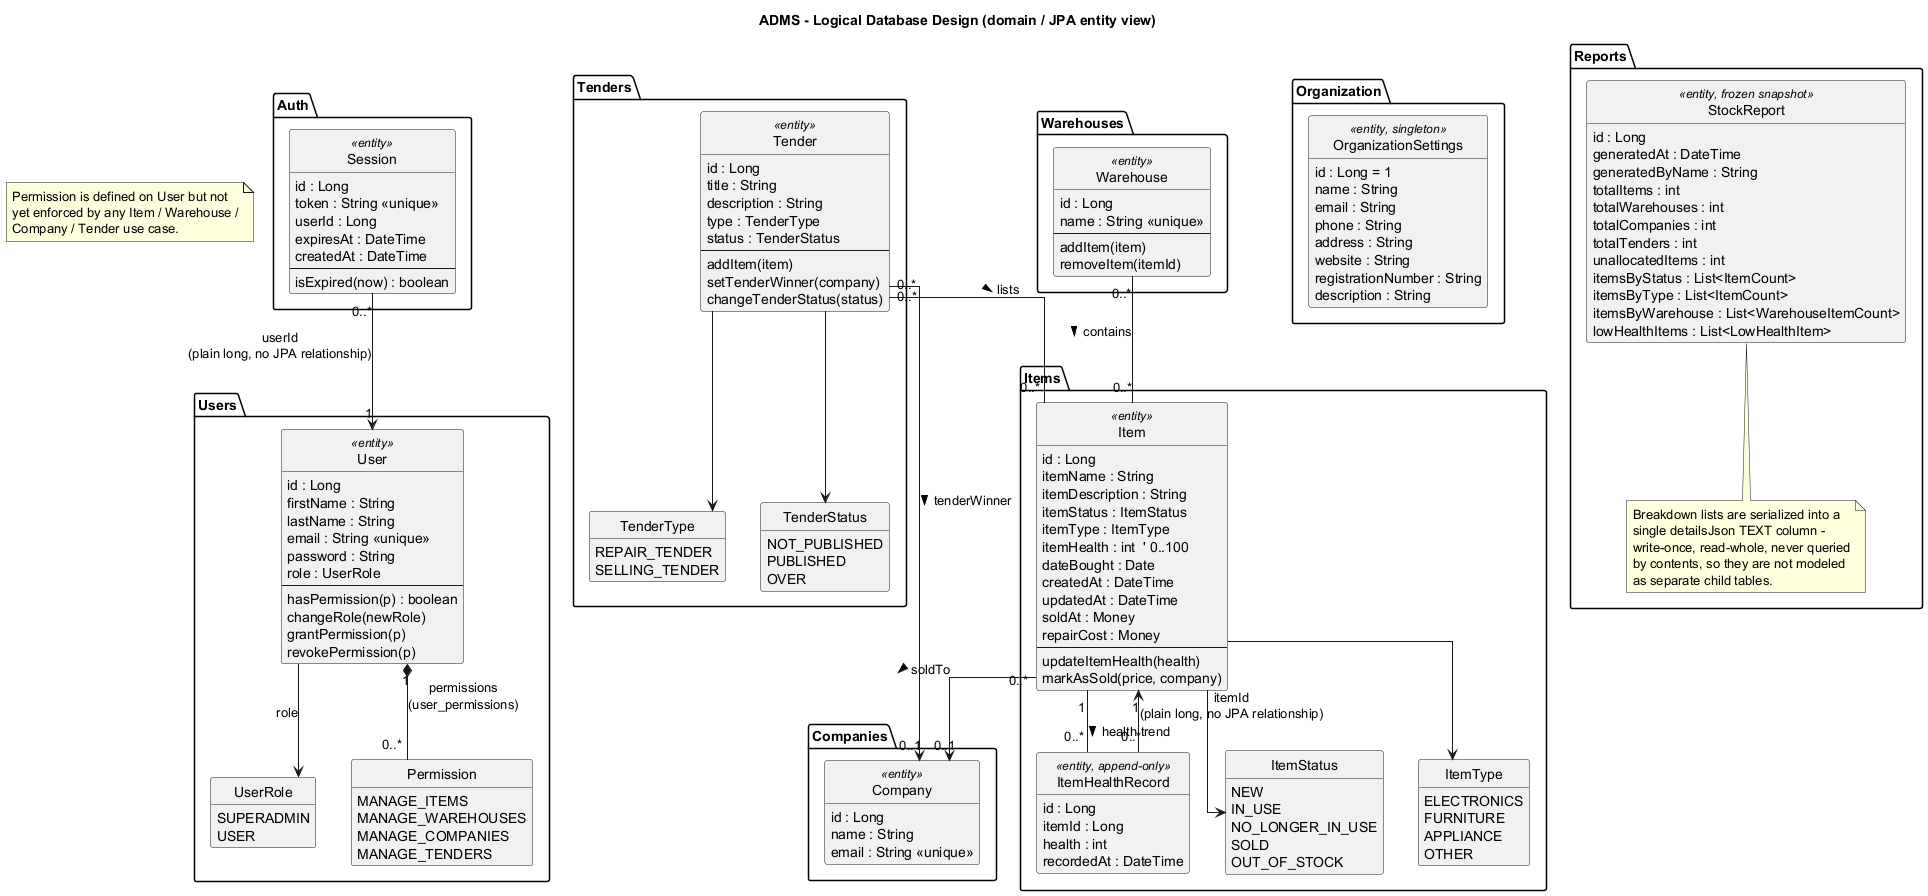

The diagram above was rendered by PlantUML. Its source (embedded in the PNG):
@startuml database-design
title ADMS - Logical Database Design (domain / JPA entity view)
skinparam linetype ortho
hide circle
hide empty members

package "Auth" {
  class Session <<entity>> {
    id : Long
    token : String <<unique>>
    userId : Long
    expiresAt : DateTime
    createdAt : DateTime
    --
    isExpired(now) : boolean
  }
}

package "Users" {
  class User <<entity>> {
    id : Long
    firstName : String
    lastName : String
    email : String <<unique>>
    password : String
    role : UserRole
    --
    hasPermission(p) : boolean
    changeRole(newRole)
    grantPermission(p)
    revokePermission(p)
  }

  enum UserRole {
    SUPERADMIN
    USER
  }

  enum Permission {
    MANAGE_ITEMS
    MANAGE_WAREHOUSES
    MANAGE_COMPANIES
    MANAGE_TENDERS
  }

  User "1" *-- "0..*" Permission : permissions\n(user_permissions)
  User --> UserRole : role
}

package "Items" {
  class Item <<entity>> {
    id : Long
    itemName : String
    itemDescription : String
    itemStatus : ItemStatus
    itemType : ItemType
    itemHealth : int  ' 0..100
    dateBought : Date
    createdAt : DateTime
    updatedAt : DateTime
    soldAt : Money
    repairCost : Money
    --
    updateItemHealth(health)
    markAsSold(price, company)
  }

  class ItemHealthRecord <<entity, append-only>> {
    id : Long
    itemId : Long
    health : int
    recordedAt : DateTime
  }

  enum ItemStatus {
    NEW
    IN_USE
    NO_LONGER_IN_USE
    SOLD
    OUT_OF_STOCK
  }

  enum ItemType {
    ELECTRONICS
    FURNITURE
    APPLIANCE
    OTHER
  }

  Item --> ItemStatus
  Item --> ItemType
  Item "1" -- "0..*" ItemHealthRecord : health trend >
}

package "Warehouses" {
  class Warehouse <<entity>> {
    id : Long
    name : String <<unique>>
    --
    addItem(item)
    removeItem(itemId)
  }

  Warehouse "0..*" -- "0..*" Item : contains >
}

package "Companies" {
  class Company <<entity>> {
    id : Long
    name : String
    email : String <<unique>>
  }
}

package "Tenders" {
  class Tender <<entity>> {
    id : Long
    title : String
    description : String
    type : TenderType
    status : TenderStatus
    --
    addItem(item)
    setTenderWinner(company)
    changeTenderStatus(status)
  }

  enum TenderType {
    REPAIR_TENDER
    SELLING_TENDER
  }

  enum TenderStatus {
    NOT_PUBLISHED
    PUBLISHED
    OVER
  }

  Tender --> TenderType
  Tender --> TenderStatus
  Tender "0..*" -- "0..*" Item : lists >
}

package "Organization" {
  class OrganizationSettings <<entity, singleton>> {
    id : Long = 1
    name : String
    email : String
    phone : String
    address : String
    website : String
    registrationNumber : String
    description : String
  }
}

package "Reports" {
  class StockReport <<entity, frozen snapshot>> {
    id : Long
    generatedAt : DateTime
    generatedByName : String
    totalItems : int
    totalWarehouses : int
    totalCompanies : int
    totalTenders : int
    unallocatedItems : int
    itemsByStatus : List<ItemCount>
    itemsByType : List<ItemCount>
    itemsByWarehouse : List<WarehouseItemCount>
    lowHealthItems : List<LowHealthItem>
  }
  note bottom of StockReport
    Breakdown lists are serialized into a
    single detailsJson TEXT column -
    write-once, read-whole, never queried
    by contents, so they are not modeled
    as separate child tables.
  end note
}

' Cross-package relationships
Item "0..*" --> "0..1" Company : soldTo >
Tender "0..*" --> "0..1" Company : tenderWinner >
Session "0..*" --> "1" User : userId\n(plain long, no JPA relationship)
ItemHealthRecord "0..*" --> "1" Item : itemId\n(plain long, no JPA relationship)

note as N1
  Permission is defined on User but not
  yet enforced by any Item / Warehouse /
  Company / Tender use case.
end note

@enduml